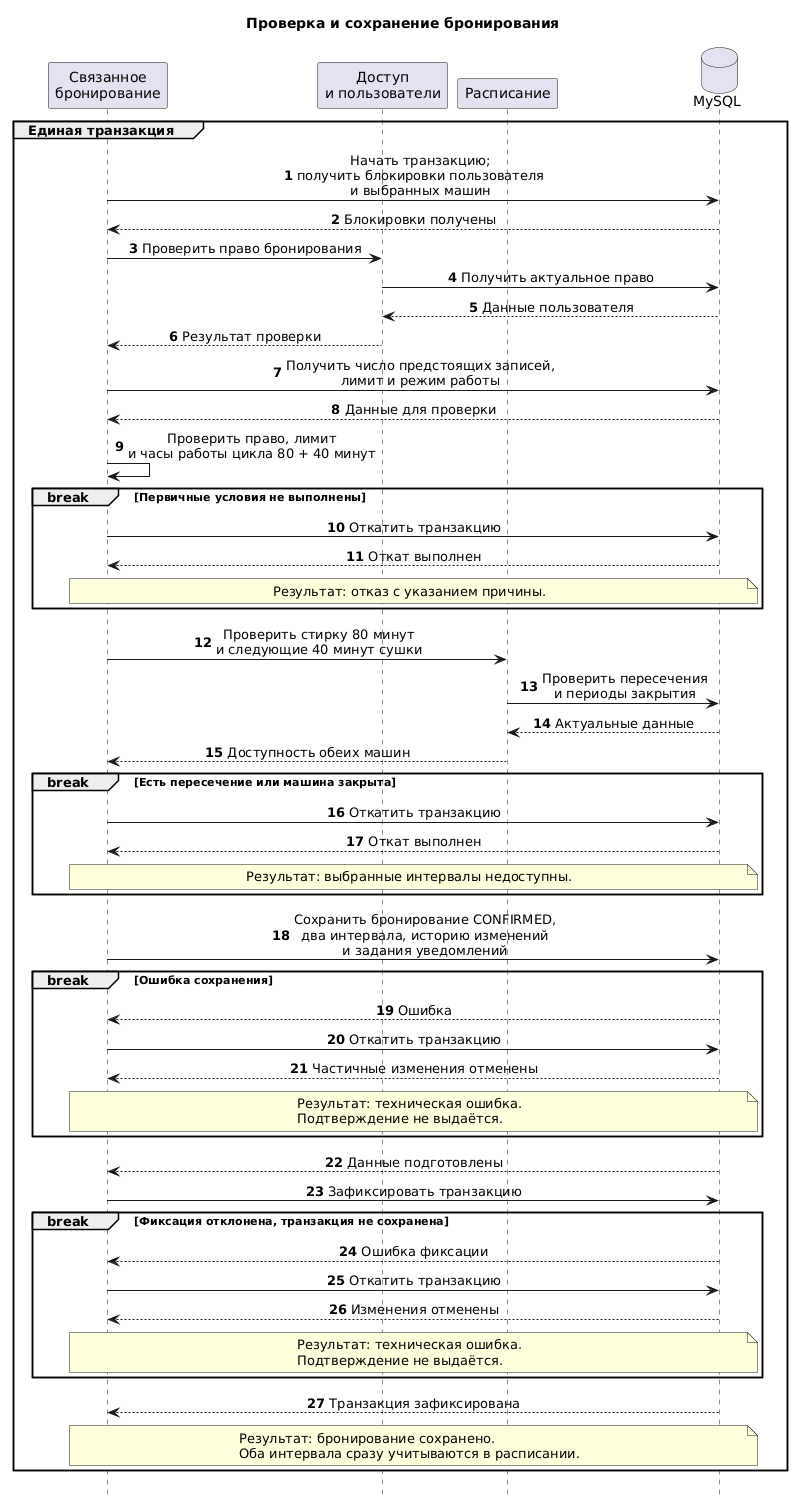

The diagram above was rendered by PlantUML. Its source (embedded in the PNG):
@startuml
title Проверка и сохранение бронирования

hide footbox
autonumber

skinparam shadowing false
skinparam backgroundColor white
skinparam defaultFontName Arial
skinparam sequenceMessageAlign center

participant "Связанное\nбронирование" as Booking
participant "Доступ\nи пользователи" as Access
participant "Расписание" as Schedule
database "MySQL" as DB

group Единая транзакция

    Booking -> DB : Начать транзакцию;\nполучить блокировки пользователя\nи выбранных машин
    DB --> Booking : Блокировки получены

    Booking -> Access : Проверить право бронирования
    Access -> DB : Получить актуальное право
    DB --> Access : Данные пользователя
    Access --> Booking : Результат проверки

    Booking -> DB : Получить число предстоящих записей,\nлимит и режим работы
    DB --> Booking : Данные для проверки

    Booking -> Booking : Проверить право, лимит\nи часы работы цикла 80 + 40 минут

    break Первичные условия не выполнены
        Booking -> DB : Откатить транзакцию
        DB --> Booking : Откат выполнен

        note over Booking, DB
        Результат: отказ с указанием причины.
        end note
    end

    Booking -> Schedule : Проверить стирку 80 минут\nи следующие 40 минут сушки
    Schedule -> DB : Проверить пересечения\nи периоды закрытия
    DB --> Schedule : Актуальные данные
    Schedule --> Booking : Доступность обеих машин

    break Есть пересечение или машина закрыта
        Booking -> DB : Откатить транзакцию
        DB --> Booking : Откат выполнен

        note over Booking, DB
        Результат: выбранные интервалы недоступны.
        end note
    end

    Booking -> DB : Сохранить бронирование CONFIRMED,\nдва интервала, историю изменений\nи задания уведомлений

    break Ошибка сохранения
        DB --> Booking : Ошибка
        Booking -> DB : Откатить транзакцию
        DB --> Booking : Частичные изменения отменены

        note over Booking, DB
        Результат: техническая ошибка.
        Подтверждение не выдаётся.
        end note
    end

    DB --> Booking : Данные подготовлены
    Booking -> DB : Зафиксировать транзакцию

    break Фиксация отклонена, транзакция не сохранена
        DB --> Booking : Ошибка фиксации
        Booking -> DB : Откатить транзакцию
        DB --> Booking : Изменения отменены

        note over Booking, DB
        Результат: техническая ошибка.
        Подтверждение не выдаётся.
        end note
    end

    DB --> Booking : Транзакция зафиксирована

    note over Booking, DB
    Результат: бронирование сохранено.
    Оба интервала сразу учитываются в расписании.
    end note

end
@enduml